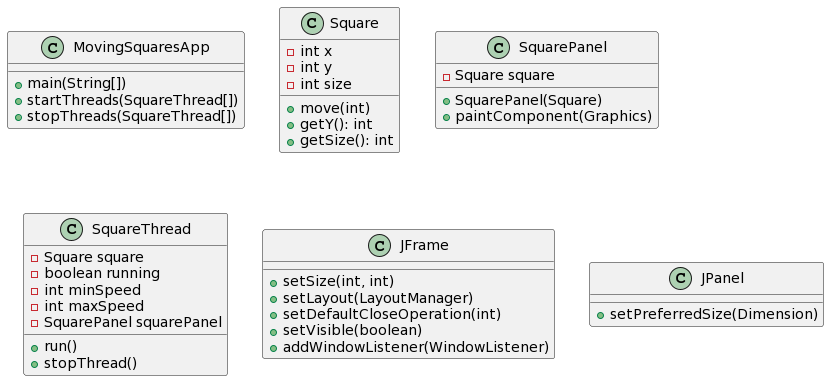

The diagram above was rendered by PlantUML. Its source (embedded in the PNG):
@startuml
class MovingSquaresApp {
  +main(String[])
  +startThreads(SquareThread[])
  +stopThreads(SquareThread[])
}

class Square {
  -int x
  -int y
  -int size
  +move(int)
  +getY(): int
  +getSize(): int
}

class SquarePanel {
  -Square square
  +SquarePanel(Square)
  +paintComponent(Graphics)
}

class SquareThread {
  -Square square
  -boolean running
  -int minSpeed
  -int maxSpeed
  -SquarePanel squarePanel
  +run()
  +stopThread()
}

class JFrame {
  +setSize(int, int)
  +setLayout(LayoutManager)
  +setDefaultCloseOperation(int)
  +setVisible(boolean)
  +addWindowListener(WindowListener)
}

class JPanel {
  +setPreferredSize(Dimension)
}
@enduml